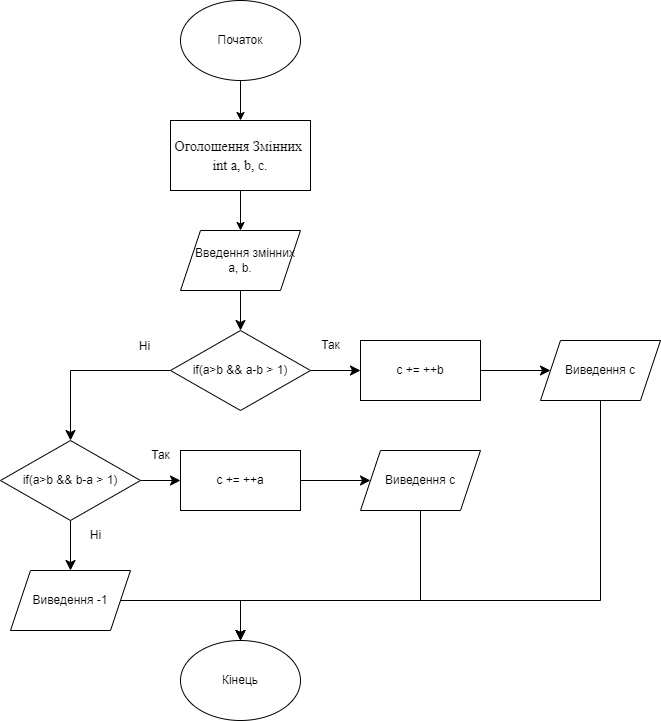

The diagram above was exported from draw.io. Its source (the exported page's mxGraphModel, read from the mxfile embedded in the PNG):
<mxGraphModel dx="320" dy="820" grid="1" gridSize="10" guides="1" tooltips="1" connect="1" arrows="1" fold="1" page="1" pageScale="1" pageWidth="827" pageHeight="1169" math="0" shadow="0">
  <root>
    <mxCell id="0" />
    <mxCell id="1" parent="0" />
    <mxCell id="S2ra19Fz_c7Af8r-qMT8-3" style="edgeStyle=orthogonalEdgeStyle;rounded=0;orthogonalLoop=1;jettySize=auto;html=1;entryX=0.5;entryY=0;entryDx=0;entryDy=0;" parent="1" source="S2ra19Fz_c7Af8r-qMT8-1" target="S2ra19Fz_c7Af8r-qMT8-2" edge="1">
      <mxGeometry relative="1" as="geometry" />
    </mxCell>
    <mxCell id="S2ra19Fz_c7Af8r-qMT8-1" value="Початок" style="ellipse;whiteSpace=wrap;html=1;" parent="1" vertex="1">
      <mxGeometry x="200" y="120" width="120" height="80" as="geometry" />
    </mxCell>
    <mxCell id="S2ra19Fz_c7Af8r-qMT8-5" style="edgeStyle=orthogonalEdgeStyle;rounded=0;orthogonalLoop=1;jettySize=auto;html=1;entryX=0.5;entryY=0;entryDx=0;entryDy=0;" parent="1" source="S2ra19Fz_c7Af8r-qMT8-2" target="S2ra19Fz_c7Af8r-qMT8-4" edge="1">
      <mxGeometry relative="1" as="geometry" />
    </mxCell>
    <mxCell id="S2ra19Fz_c7Af8r-qMT8-2" value="&lt;div style=&quot;font-size: 14px; line-height: 19px; white-space: pre;&quot;&gt;&lt;div style=&quot;line-height: 19px;&quot;&gt;&lt;div style=&quot;&quot;&gt;&lt;font color=&quot;#050505&quot; style=&quot;&quot; face=&quot;Times New Roman&quot;&gt;Оголошення Змінних &lt;/font&gt;&lt;/div&gt;&lt;div style=&quot;&quot;&gt;&lt;span style=&quot;color: rgb(5, 5, 5); font-family: &amp;quot;Times New Roman&amp;quot;; background-color: initial;&quot;&gt;int&lt;/span&gt;&lt;span style=&quot;color: rgb(5, 5, 5); font-family: &amp;quot;Times New Roman&amp;quot;; background-color: initial;&quot;&gt; a, b, c.&lt;/span&gt;&lt;/div&gt;&lt;/div&gt;&lt;/div&gt;" style="rounded=0;whiteSpace=wrap;html=1;" parent="1" vertex="1">
      <mxGeometry x="190" y="240" width="140" height="70" as="geometry" />
    </mxCell>
    <mxCell id="slB0nZuq0k-E9BOrMoj4-108" style="edgeStyle=orthogonalEdgeStyle;shape=connector;rounded=0;orthogonalLoop=1;jettySize=auto;html=1;entryX=0.5;entryY=0;entryDx=0;entryDy=0;strokeColor=default;align=center;verticalAlign=middle;fontFamily=Helvetica;fontSize=12;fontColor=default;labelBackgroundColor=default;startSize=8;endArrow=classic;endSize=8;" edge="1" parent="1" source="S2ra19Fz_c7Af8r-qMT8-4" target="slB0nZuq0k-E9BOrMoj4-107">
      <mxGeometry relative="1" as="geometry" />
    </mxCell>
    <mxCell id="S2ra19Fz_c7Af8r-qMT8-4" value="&amp;nbsp; &amp;nbsp; Введення змінних&amp;nbsp;&lt;div&gt;a, b.&lt;/div&gt;" style="shape=parallelogram;perimeter=parallelogramPerimeter;whiteSpace=wrap;html=1;fixedSize=1;" parent="1" vertex="1">
      <mxGeometry x="200" y="350" width="120" height="60" as="geometry" />
    </mxCell>
    <mxCell id="S2ra19Fz_c7Af8r-qMT8-15" value="Кінець" style="ellipse;whiteSpace=wrap;html=1;" parent="1" vertex="1">
      <mxGeometry x="200" y="760" width="120" height="80" as="geometry" />
    </mxCell>
    <mxCell id="slB0nZuq0k-E9BOrMoj4-109" style="edgeStyle=orthogonalEdgeStyle;shape=connector;rounded=0;orthogonalLoop=1;jettySize=auto;html=1;strokeColor=default;align=center;verticalAlign=middle;fontFamily=Helvetica;fontSize=12;fontColor=default;labelBackgroundColor=default;startSize=8;endArrow=classic;endSize=8;entryX=0.5;entryY=0;entryDx=0;entryDy=0;exitX=0;exitY=0.5;exitDx=0;exitDy=0;" edge="1" parent="1" source="slB0nZuq0k-E9BOrMoj4-107" target="slB0nZuq0k-E9BOrMoj4-110">
      <mxGeometry relative="1" as="geometry">
        <mxPoint x="130" y="490" as="targetPoint" />
      </mxGeometry>
    </mxCell>
    <mxCell id="slB0nZuq0k-E9BOrMoj4-123" style="edgeStyle=orthogonalEdgeStyle;shape=connector;rounded=0;orthogonalLoop=1;jettySize=auto;html=1;entryX=0;entryY=0.5;entryDx=0;entryDy=0;strokeColor=default;align=center;verticalAlign=middle;fontFamily=Helvetica;fontSize=12;fontColor=default;labelBackgroundColor=default;startSize=8;endArrow=classic;endSize=8;" edge="1" parent="1" source="slB0nZuq0k-E9BOrMoj4-107" target="slB0nZuq0k-E9BOrMoj4-121">
      <mxGeometry relative="1" as="geometry" />
    </mxCell>
    <mxCell id="slB0nZuq0k-E9BOrMoj4-107" value="if(a&amp;gt;b &amp;amp;&amp;amp; a-b &amp;gt; 1)" style="rhombus;whiteSpace=wrap;html=1;fontFamily=Helvetica;fontSize=12;fontColor=default;labelBackgroundColor=default;" vertex="1" parent="1">
      <mxGeometry x="190" y="450" width="140" height="80" as="geometry" />
    </mxCell>
    <mxCell id="slB0nZuq0k-E9BOrMoj4-116" style="edgeStyle=orthogonalEdgeStyle;shape=connector;rounded=0;orthogonalLoop=1;jettySize=auto;html=1;entryX=0;entryY=0.5;entryDx=0;entryDy=0;strokeColor=default;align=center;verticalAlign=middle;fontFamily=Helvetica;fontSize=12;fontColor=default;labelBackgroundColor=default;startSize=8;endArrow=classic;endSize=8;" edge="1" parent="1" source="slB0nZuq0k-E9BOrMoj4-110" target="slB0nZuq0k-E9BOrMoj4-115">
      <mxGeometry relative="1" as="geometry" />
    </mxCell>
    <mxCell id="slB0nZuq0k-E9BOrMoj4-127" style="edgeStyle=orthogonalEdgeStyle;shape=connector;rounded=0;orthogonalLoop=1;jettySize=auto;html=1;entryX=0.5;entryY=0;entryDx=0;entryDy=0;strokeColor=default;align=center;verticalAlign=middle;fontFamily=Helvetica;fontSize=12;fontColor=default;labelBackgroundColor=default;startSize=8;endArrow=classic;endSize=8;" edge="1" parent="1" source="slB0nZuq0k-E9BOrMoj4-110" target="slB0nZuq0k-E9BOrMoj4-126">
      <mxGeometry relative="1" as="geometry" />
    </mxCell>
    <mxCell id="slB0nZuq0k-E9BOrMoj4-110" value="if(a&amp;gt;b &amp;amp;&amp;amp; b-a &amp;gt; 1)" style="rhombus;whiteSpace=wrap;html=1;fontFamily=Helvetica;fontSize=12;fontColor=default;labelBackgroundColor=default;" vertex="1" parent="1">
      <mxGeometry x="20" y="560" width="140" height="80" as="geometry" />
    </mxCell>
    <mxCell id="slB0nZuq0k-E9BOrMoj4-119" style="edgeStyle=orthogonalEdgeStyle;shape=connector;rounded=0;orthogonalLoop=1;jettySize=auto;html=1;entryX=0;entryY=0.5;entryDx=0;entryDy=0;strokeColor=default;align=center;verticalAlign=middle;fontFamily=Helvetica;fontSize=12;fontColor=default;labelBackgroundColor=default;startSize=8;endArrow=classic;endSize=8;" edge="1" parent="1" source="slB0nZuq0k-E9BOrMoj4-115" target="slB0nZuq0k-E9BOrMoj4-118">
      <mxGeometry relative="1" as="geometry" />
    </mxCell>
    <mxCell id="slB0nZuq0k-E9BOrMoj4-115" value="c += ++a" style="rounded=0;whiteSpace=wrap;html=1;fontFamily=Helvetica;fontSize=12;fontColor=default;labelBackgroundColor=default;" vertex="1" parent="1">
      <mxGeometry x="200" y="570" width="120" height="60" as="geometry" />
    </mxCell>
    <mxCell id="slB0nZuq0k-E9BOrMoj4-124" style="edgeStyle=orthogonalEdgeStyle;shape=connector;rounded=0;orthogonalLoop=1;jettySize=auto;html=1;entryX=0.5;entryY=0;entryDx=0;entryDy=0;strokeColor=default;align=center;verticalAlign=middle;fontFamily=Helvetica;fontSize=12;fontColor=default;labelBackgroundColor=default;startSize=8;endArrow=classic;endSize=8;exitX=0.5;exitY=1;exitDx=0;exitDy=0;" edge="1" parent="1" source="slB0nZuq0k-E9BOrMoj4-118" target="S2ra19Fz_c7Af8r-qMT8-15">
      <mxGeometry relative="1" as="geometry">
        <Array as="points">
          <mxPoint x="440" y="720" />
          <mxPoint x="260" y="720" />
        </Array>
      </mxGeometry>
    </mxCell>
    <mxCell id="slB0nZuq0k-E9BOrMoj4-118" value="Виведення c" style="shape=parallelogram;perimeter=parallelogramPerimeter;whiteSpace=wrap;html=1;fixedSize=1;fontFamily=Helvetica;fontSize=12;fontColor=default;labelBackgroundColor=default;" vertex="1" parent="1">
      <mxGeometry x="380" y="570" width="120" height="60" as="geometry" />
    </mxCell>
    <mxCell id="slB0nZuq0k-E9BOrMoj4-120" style="edgeStyle=orthogonalEdgeStyle;shape=connector;rounded=0;orthogonalLoop=1;jettySize=auto;html=1;entryX=0;entryY=0.5;entryDx=0;entryDy=0;strokeColor=default;align=center;verticalAlign=middle;fontFamily=Helvetica;fontSize=12;fontColor=default;labelBackgroundColor=default;startSize=8;endArrow=classic;endSize=8;" edge="1" source="slB0nZuq0k-E9BOrMoj4-121" target="slB0nZuq0k-E9BOrMoj4-122" parent="1">
      <mxGeometry relative="1" as="geometry" />
    </mxCell>
    <mxCell id="slB0nZuq0k-E9BOrMoj4-121" value="c += ++b" style="rounded=0;whiteSpace=wrap;html=1;fontFamily=Helvetica;fontSize=12;fontColor=default;labelBackgroundColor=default;" vertex="1" parent="1">
      <mxGeometry x="380" y="460" width="120" height="60" as="geometry" />
    </mxCell>
    <mxCell id="slB0nZuq0k-E9BOrMoj4-125" style="edgeStyle=orthogonalEdgeStyle;shape=connector;rounded=0;orthogonalLoop=1;jettySize=auto;html=1;entryX=0.5;entryY=0;entryDx=0;entryDy=0;strokeColor=default;align=center;verticalAlign=middle;fontFamily=Helvetica;fontSize=12;fontColor=default;labelBackgroundColor=default;startSize=8;endArrow=classic;endSize=8;" edge="1" parent="1" source="slB0nZuq0k-E9BOrMoj4-122" target="S2ra19Fz_c7Af8r-qMT8-15">
      <mxGeometry relative="1" as="geometry">
        <Array as="points">
          <mxPoint x="620" y="720" />
          <mxPoint x="260" y="720" />
        </Array>
      </mxGeometry>
    </mxCell>
    <mxCell id="slB0nZuq0k-E9BOrMoj4-122" value="Виведення c" style="shape=parallelogram;perimeter=parallelogramPerimeter;whiteSpace=wrap;html=1;fixedSize=1;fontFamily=Helvetica;fontSize=12;fontColor=default;labelBackgroundColor=default;" vertex="1" parent="1">
      <mxGeometry x="560" y="460" width="120" height="60" as="geometry" />
    </mxCell>
    <mxCell id="slB0nZuq0k-E9BOrMoj4-128" style="edgeStyle=orthogonalEdgeStyle;shape=connector;rounded=0;orthogonalLoop=1;jettySize=auto;html=1;entryX=0.5;entryY=0;entryDx=0;entryDy=0;strokeColor=default;align=center;verticalAlign=middle;fontFamily=Helvetica;fontSize=12;fontColor=default;labelBackgroundColor=default;startSize=8;endArrow=classic;endSize=8;" edge="1" parent="1" source="slB0nZuq0k-E9BOrMoj4-126" target="S2ra19Fz_c7Af8r-qMT8-15">
      <mxGeometry relative="1" as="geometry" />
    </mxCell>
    <mxCell id="slB0nZuq0k-E9BOrMoj4-126" value="Виведення -1" style="shape=parallelogram;perimeter=parallelogramPerimeter;whiteSpace=wrap;html=1;fixedSize=1;fontFamily=Helvetica;fontSize=12;fontColor=default;labelBackgroundColor=default;" vertex="1" parent="1">
      <mxGeometry x="30" y="690" width="120" height="60" as="geometry" />
    </mxCell>
    <mxCell id="slB0nZuq0k-E9BOrMoj4-129" value="Так" style="text;html=1;align=center;verticalAlign=middle;resizable=0;points=[];autosize=1;strokeColor=none;fillColor=none;fontSize=12;fontFamily=Helvetica;fontColor=default;labelBackgroundColor=default;" vertex="1" parent="1">
      <mxGeometry x="330" y="450" width="40" height="30" as="geometry" />
    </mxCell>
    <mxCell id="slB0nZuq0k-E9BOrMoj4-130" value="Так" style="text;html=1;align=center;verticalAlign=middle;resizable=0;points=[];autosize=1;strokeColor=none;fillColor=none;fontSize=12;fontFamily=Helvetica;fontColor=default;labelBackgroundColor=default;" vertex="1" parent="1">
      <mxGeometry x="160" y="560" width="40" height="30" as="geometry" />
    </mxCell>
    <mxCell id="slB0nZuq0k-E9BOrMoj4-131" value="Ні" style="text;html=1;align=center;verticalAlign=middle;resizable=0;points=[];autosize=1;strokeColor=none;fillColor=none;fontSize=12;fontFamily=Helvetica;fontColor=default;labelBackgroundColor=default;" vertex="1" parent="1">
      <mxGeometry x="149" y="451" width="30" height="30" as="geometry" />
    </mxCell>
    <mxCell id="slB0nZuq0k-E9BOrMoj4-132" value="Ні" style="text;html=1;align=center;verticalAlign=middle;resizable=0;points=[];autosize=1;strokeColor=none;fillColor=none;fontSize=12;fontFamily=Helvetica;fontColor=default;labelBackgroundColor=default;" vertex="1" parent="1">
      <mxGeometry x="100" y="640" width="30" height="30" as="geometry" />
    </mxCell>
  </root>
</mxGraphModel>